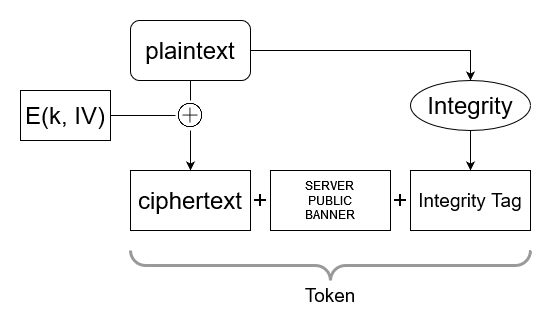

The diagram above was exported from draw.io. Its source (the exported page's mxGraphModel, read from the mxfile embedded in the PNG):
<mxGraphModel dx="782" dy="420" grid="1" gridSize="10" guides="1" tooltips="1" connect="1" arrows="1" fold="1" page="1" pageScale="1" pageWidth="850" pageHeight="1100" math="0" shadow="0">
  <root>
    <mxCell id="0" />
    <mxCell id="1" parent="0" />
    <mxCell id="2" value="ciphertext" style="rounded=0;whiteSpace=wrap;html=1;fontSize=24;" vertex="1" parent="1">
      <mxGeometry x="160" y="180" width="120" height="60" as="geometry" />
    </mxCell>
    <mxCell id="3" value="&lt;div&gt;SERVER&lt;/div&gt;&lt;div&gt;PUBLIC&lt;/div&gt;&lt;div&gt;BANNER&lt;br&gt;&lt;/div&gt;" style="rounded=0;whiteSpace=wrap;html=1;" vertex="1" parent="1">
      <mxGeometry x="300" y="180" width="120" height="60" as="geometry" />
    </mxCell>
    <mxCell id="4" value="Integrity Tag" style="rounded=0;whiteSpace=wrap;html=1;fontSize=19;" vertex="1" parent="1">
      <mxGeometry x="440" y="180" width="120" height="60" as="geometry" />
    </mxCell>
    <mxCell id="5" style="edgeStyle=orthogonalEdgeStyle;rounded=0;orthogonalLoop=1;jettySize=auto;html=1;entryX=0.5;entryY=0;entryDx=0;entryDy=0;fontSize=19;" edge="1" source="6" target="13" parent="1">
      <mxGeometry relative="1" as="geometry" />
    </mxCell>
    <mxCell id="6" value="&lt;div style=&quot;font-size: 24px;&quot;&gt;plaintext&lt;/div&gt;" style="rounded=1;whiteSpace=wrap;html=1;" vertex="1" parent="1">
      <mxGeometry x="160" y="30" width="120" height="60" as="geometry" />
    </mxCell>
    <mxCell id="7" value="" style="endArrow=classic;html=1;rounded=0;fontSize=24;exitX=0.5;exitY=1;exitDx=0;exitDy=0;entryX=0.5;entryY=0;entryDx=0;entryDy=0;startArrow=none;" edge="1" source="8" target="2" parent="1">
      <mxGeometry width="50" height="50" relative="1" as="geometry">
        <mxPoint x="290" y="250" as="sourcePoint" />
        <mxPoint x="340" y="200" as="targetPoint" />
      </mxGeometry>
    </mxCell>
    <mxCell id="8" value="" style="shape=image;html=1;verticalAlign=top;verticalLabelPosition=bottom;labelBackgroundColor=#ffffff;imageAspect=0;aspect=fixed;image=https://cdn4.iconfinder.com/data/icons/ionicons/512/icon-ios7-plus-outline-128.png;fontSize=24;" vertex="1" parent="1">
      <mxGeometry x="205" y="110" width="30" height="30" as="geometry" />
    </mxCell>
    <mxCell id="9" value="" style="endArrow=none;html=1;rounded=0;fontSize=24;exitX=0.5;exitY=1;exitDx=0;exitDy=0;entryX=0.5;entryY=0;entryDx=0;entryDy=0;" edge="1" source="6" target="8" parent="1">
      <mxGeometry width="50" height="50" relative="1" as="geometry">
        <mxPoint x="220" y="90" as="sourcePoint" />
        <mxPoint x="220" y="180" as="targetPoint" />
      </mxGeometry>
    </mxCell>
    <mxCell id="10" value="E(k, IV)" style="rounded=0;whiteSpace=wrap;html=1;fontSize=24;" vertex="1" parent="1">
      <mxGeometry x="50" y="100" width="90" height="50" as="geometry" />
    </mxCell>
    <mxCell id="11" value="" style="endArrow=none;html=1;rounded=0;fontSize=24;exitX=1;exitY=0.5;exitDx=0;exitDy=0;entryX=0;entryY=0.5;entryDx=0;entryDy=0;" edge="1" source="10" target="8" parent="1">
      <mxGeometry width="50" height="50" relative="1" as="geometry">
        <mxPoint x="290" y="250" as="sourcePoint" />
        <mxPoint x="340" y="200" as="targetPoint" />
      </mxGeometry>
    </mxCell>
    <mxCell id="12" style="edgeStyle=orthogonalEdgeStyle;rounded=0;orthogonalLoop=1;jettySize=auto;html=1;exitX=0.5;exitY=1;exitDx=0;exitDy=0;entryX=0.5;entryY=0;entryDx=0;entryDy=0;fontSize=19;" edge="1" source="13" target="4" parent="1">
      <mxGeometry relative="1" as="geometry" />
    </mxCell>
    <mxCell id="13" value="Integrity" style="ellipse;whiteSpace=wrap;html=1;fontSize=24;" vertex="1" parent="1">
      <mxGeometry x="440" y="90" width="120" height="50" as="geometry" />
    </mxCell>
    <mxCell id="14" value="" style="shape=image;html=1;verticalAlign=top;verticalLabelPosition=bottom;labelBackgroundColor=#ffffff;imageAspect=0;aspect=fixed;image=https://cdn3.iconfinder.com/data/icons/user-interface-169/32/plus-128.png;fontSize=19;" vertex="1" parent="1">
      <mxGeometry x="280" y="200" width="20" height="20" as="geometry" />
    </mxCell>
    <mxCell id="15" value="" style="shape=image;html=1;verticalAlign=top;verticalLabelPosition=bottom;labelBackgroundColor=#ffffff;imageAspect=0;aspect=fixed;image=https://cdn3.iconfinder.com/data/icons/user-interface-169/32/plus-128.png;fontSize=19;" vertex="1" parent="1">
      <mxGeometry x="420" y="200" width="20" height="20" as="geometry" />
    </mxCell>
    <mxCell id="16" value="" style="verticalLabelPosition=bottom;shadow=0;dashed=0;align=center;html=1;verticalAlign=top;strokeWidth=3;shape=mxgraph.mockup.markup.curlyBrace;strokeColor=#999999;fontSize=19;rotation=-180;" vertex="1" parent="1">
      <mxGeometry x="160" y="260" width="400" height="30" as="geometry" />
    </mxCell>
    <mxCell id="17" value="Token" style="text;html=1;strokeColor=none;fillColor=none;align=center;verticalAlign=middle;whiteSpace=wrap;rounded=0;strokeWidth=3;fontSize=19;" vertex="1" parent="1">
      <mxGeometry x="330" y="290" width="60" height="30" as="geometry" />
    </mxCell>
  </root>
</mxGraphModel>